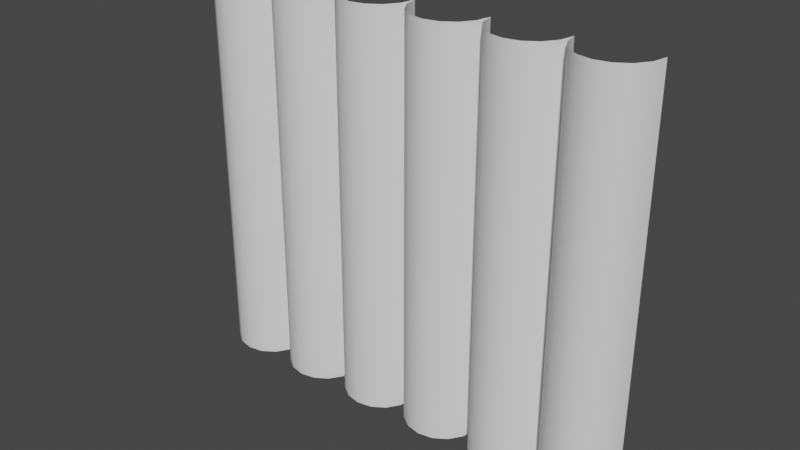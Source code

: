 # Source: Curtains.blend  (saved by Blender 3.6.11; exported with 4.5.12 LTS)
import bpy
from mathutils import Matrix  # noqa: F401  (used for matrix-valued properties, if any)

bpy.ops.wm.read_factory_settings(use_empty=True)
scene = bpy.context.scene
scene.name = 'Scene'

# ---- node groups
ng_auto_smooth = bpy.data.node_groups.new('Auto Smooth', 'GeometryNodeTree')
_s = ng_auto_smooth.interface.new_socket(name='Geometry', in_out='OUTPUT', socket_type='NodeSocketGeometry')
_s = ng_auto_smooth.interface.new_socket(name='Geometry', in_out='INPUT', socket_type='NodeSocketGeometry')
_s = ng_auto_smooth.interface.new_socket(name='Angle', in_out='INPUT', socket_type='NodeSocketFloat')
_s.subtype = 'ANGLE'
_s.min_value = 0.0
_s.max_value = 3.142
ng_auto_smooth.is_modifier = True
_N = ng_auto_smooth.nodes; _L = ng_auto_smooth.links
n0 = _N.new('NodeGroupOutput'); n0.name = 'Group Output'; n0.location = (480, -100)
n1 = _N.new('NodeGroupInput'); n1.name = 'Group Input'; n1.location = (-420, -300)
n2 = _N.new('NodeGroupInput'); n2.name = 'Group Input.001'; n2.location = (-60, -100)
n3 = _N.new('GeometryNodeSetShadeSmooth'); n3.name = 'Set Shade Smooth'; n3.location = (120, -100)
n3.domain = 'EDGE'
n4 = _N.new('GeometryNodeSetShadeSmooth'); n4.name = 'Set Shade Smooth.001'; n4.location = (300, -100)
n5 = _N.new('GeometryNodeInputMeshEdgeAngle'); n5.name = 'Edge Angle'; n5.location = (-420, -220)
n6 = _N.new('GeometryNodeInputEdgeSmooth'); n6.name = 'Is Edge Smooth'; n6.location = (-60, -160)
n7 = _N.new('GeometryNodeInputShadeSmooth'); n7.name = 'Is Face Smooth'; n7.location = (-240, -340)
n8 = _N.new('FunctionNodeBooleanMath'); n8.name = 'Boolean Math'; n8.location = (-60, -220)
n9 = _N.new('FunctionNodeCompare'); n9.name = 'Compare'; n9.location = (-240, -180)
n9.operation = 'LESS_EQUAL'
_L.new(n5.outputs[0], n9.inputs[0])
_L.new(n4.outputs[0], n0.inputs[0])
_L.new(n1.outputs[1], n9.inputs[1])
_L.new(n9.outputs[0], n8.inputs[0])
_L.new(n7.outputs[0], n8.inputs[1])
_L.new(n2.outputs[0], n3.inputs[0])
_L.new(n6.outputs[0], n3.inputs[1])
_L.new(n3.outputs[0], n4.inputs[0])
_L.new(n8.outputs[0], n3.inputs[2])
n0.is_active_output = True

# ---- world
world_world = bpy.data.worlds.new('World'); scene.world = world_world
world_world.use_nodes = True; world_world.node_tree.nodes.clear()
_N = world_world.node_tree.nodes; _L = world_world.node_tree.links
n0 = _N.new('ShaderNodeOutputWorld'); n0.name = 'World Output'; n0.location = (300, 300)
n1 = _N.new('ShaderNodeBackground'); n1.name = 'Background'; n1.location = (10, 300)
n1.inputs[0].default_value = (0.05088, 0.05088, 0.05088, 1.0)
_L.new(n1.outputs[0], n0.inputs[0])
n0.is_active_output = True
world_world.color = (0.05088, 0.05088, 0.05088)
world_world.use_sun_shadow = False
world_world.sun_shadow_jitter_overblur = 0.0

# ---- meshes
me_cylinder = bpy.data.meshes.new('Cylinder')
me_cylinder.from_pydata([(-4.0, 0.6156, -10.5), (-4.0, 0.6156, 10.5), (-4.076, 0.2329, -10.5), (-4.076, 0.2329, 10.5), (-4.293, -0.09151, -10.5), (-4.293, -0.09151, 10.5), (-4.617, -0.3083, -10.5), (-4.617, -0.3083, 10.5), (-5.0, -0.3844, -10.5), (-5.0, -0.3844, 10.5), (-5.383, -0.3083, -10.5), (-5.383, -0.3083, 10.5), (-5.707, -0.09151, -10.5), (-5.707, -0.09151, 10.5), (-5.924, 0.2329, -10.5), (-5.924, 0.2329, 10.5), (-6.0, 0.6156, -10.5), (-6.0, 0.6156, 10.5), (-2.0, 0.6156, -10.5), (-2.0, 0.6156, 10.5), (-2.076, 0.2329, -10.5), (-2.076, 0.2329, 10.5), (-2.293, -0.09151, -10.5), (-2.293, -0.09151, 10.5), (-2.617, -0.3083, -10.5), (-2.617, -0.3083, 10.5), (-3.0, -0.3844, -10.5), (-3.0, -0.3844, 10.5), (-3.383, -0.3083, -10.5), (-3.383, -0.3083, 10.5), (-3.707, -0.09151, -10.5), (-3.707, -0.09151, 10.5), (-3.924, 0.2329, -10.5), (-3.924, 0.2329, 10.5), (-2.141e-07, 0.6156, -10.5), (-2.141e-07, 0.6156, 10.5), (-0.07612, 0.2329, -10.5), (-0.07612, 0.2329, 10.5), (-0.2929, -0.09151, -10.5), (-0.2929, -0.09151, 10.5), (-0.6173, -0.3083, -10.5), (-0.6173, -0.3083, 10.5), (-1.0, -0.3844, -10.5), (-1.0, -0.3844, 10.5), (-1.383, -0.3083, -10.5), (-1.383, -0.3083, 10.5), (-1.707, -0.09151, -10.5), (-1.707, -0.09151, 10.5), (-1.924, 0.2329, -10.5), (-1.924, 0.2329, 10.5), (2.0, 0.6156, -10.5), (2.0, 0.6156, 10.5), (1.924, 0.2329, -10.5), (1.924, 0.2329, 10.5), (1.707, -0.09151, -10.5), (1.707, -0.09151, 10.5), (1.383, -0.3083, -10.5), (1.383, -0.3083, 10.5), (1.0, -0.3844, -10.5), (1.0, -0.3844, 10.5), (0.6173, -0.3083, -10.5), (0.6173, -0.3083, 10.5), (0.2929, -0.09151, -10.5), (0.2929, -0.09151, 10.5), (0.07612, 0.2329, -10.5), (0.07612, 0.2329, 10.5), (4.0, 0.6156, -10.5), (4.0, 0.6156, 10.5), (3.924, 0.2329, -10.5), (3.924, 0.2329, 10.5), (3.707, -0.09151, -10.5), (3.707, -0.09151, 10.5), (3.383, -0.3083, -10.5), (3.383, -0.3083, 10.5), (3.0, -0.3844, -10.5), (3.0, -0.3844, 10.5), (2.617, -0.3083, -10.5), (2.617, -0.3083, 10.5), (2.293, -0.09151, -10.5), (2.293, -0.09151, 10.5), (2.076, 0.2329, -10.5), (2.076, 0.2329, 10.5), (6.0, 0.6156, -10.5), (6.0, 0.6156, 10.5), (5.924, 0.2329, -10.5), (5.924, 0.2329, 10.5), (5.707, -0.09151, -10.5), (5.707, -0.09151, 10.5), (5.383, -0.3083, -10.5), (5.383, -0.3083, 10.5), (5.0, -0.3844, -10.5), (5.0, -0.3844, 10.5), (4.617, -0.3083, -10.5), (4.617, -0.3083, 10.5), (4.293, -0.09151, -10.5), (4.293, -0.09151, 10.5), (4.076, 0.2329, -10.5), (4.076, 0.2329, 10.5)], [], [(3, 5, 4, 2), (5, 7, 6, 4), (7, 9, 8, 6), (9, 11, 10, 8), (11, 13, 12, 10), (13, 15, 14, 12), (15, 17, 16, 14), (1, 3, 2, 0), (21, 23, 22, 20), (23, 25, 24, 22), (25, 27, 26, 24), (27, 29, 28, 26), (29, 31, 30, 28), (31, 33, 32, 30), (33, 1, 0, 32), (19, 21, 20, 18), (37, 39, 38, 36), (39, 41, 40, 38), (41, 43, 42, 40), (43, 45, 44, 42), (45, 47, 46, 44), (47, 49, 48, 46), (49, 19, 18, 48), (35, 37, 36, 34), (53, 55, 54, 52), (55, 57, 56, 54), (57, 59, 58, 56), (59, 61, 60, 58), (61, 63, 62, 60), (63, 65, 64, 62), (65, 35, 34, 64), (51, 53, 52, 50), (69, 71, 70, 68), (71, 73, 72, 70), (73, 75, 74, 72), (75, 77, 76, 74), (77, 79, 78, 76), (79, 81, 80, 78), (81, 51, 50, 80), (67, 69, 68, 66), (85, 87, 86, 84), (87, 89, 88, 86), (89, 91, 90, 88), (91, 93, 92, 90), (93, 95, 94, 92), (95, 97, 96, 94), (97, 67, 66, 96), (83, 85, 84, 82)])
me_cylinder.polygons.foreach_set('use_smooth', [True] * 48)
_uv = me_cylinder.uv_layers.new(name='UVMap')
_uv.uv.foreach_set('vector', [0.6875, 1.0, 0.625, 1.0, 0.625, 0.5, 0.6875, 0.5, 0.625, 1.0, 0.5625, 1.0, 0.5625, 0.5, 0.625, 0.5, 0.5625, 1.0, 0.5, 1.0, 0.5, 0.5, 0.5625, 0.5, 0.5, 1.0, 0.4375, 1.0, 0.4375, 0.5, 0.5, 0.5, 0.4375, 1.0, 0.375, 1.0, 0.375, 0.5, 0.4375, 0.5, 0.375, 1.0, 0.3125, 1.0, 0.3125, 0.5, 0.375, 0.5, 0.3125, 1.0, 0.25, 1.0, 0.25, 0.5, 0.3125, 0.5, 0.75, 1.0, 0.6875, 1.0, 0.6875, 0.5, 0.75, 0.5, 0.6875, 1.0, 0.625, 1.0, 0.625, 0.5, 0.6875, 0.5, 0.625, 1.0, 0.5625, 1.0, 0.5625, 0.5, 0.625, 0.5, 0.5625, 1.0, 0.5, 1.0, 0.5, 0.5, 0.5625, 0.5, 0.5, 1.0, 0.4375, 1.0, 0.4375, 0.5, 0.5, 0.5, 0.4375, 1.0, 0.375, 1.0, 0.375, 0.5, 0.4375, 0.5, 0.375, 1.0, 0.3125, 1.0, 0.3125, 0.5, 0.375, 0.5, 0.3125, 1.0, 0.25, 1.0, 0.25, 0.5, 0.3125, 0.5, 0.75, 1.0, 0.6875, 1.0, 0.6875, 0.5, 0.75, 0.5, 0.6875, 1.0, 0.625, 1.0, 0.625, 0.5, 0.6875, 0.5, 0.625, 1.0, 0.5625, 1.0, 0.5625, 0.5, 0.625, 0.5, 0.5625, 1.0, 0.5, 1.0, 0.5, 0.5, 0.5625, 0.5, 0.5, 1.0, 0.4375, 1.0, 0.4375, 0.5, 0.5, 0.5, 0.4375, 1.0, 0.375, 1.0, 0.375, 0.5, 0.4375, 0.5, 0.375, 1.0, 0.3125, 1.0, 0.3125, 0.5, 0.375, 0.5, 0.3125, 1.0, 0.25, 1.0, 0.25, 0.5, 0.3125, 0.5, 0.75, 1.0, 0.6875, 1.0, 0.6875, 0.5, 0.75, 0.5, 0.6875, 1.0, 0.625, 1.0, 0.625, 0.5, 0.6875, 0.5, 0.625, 1.0, 0.5625, 1.0, 0.5625, 0.5, 0.625, 0.5, 0.5625, 1.0, 0.5, 1.0, 0.5, 0.5, 0.5625, 0.5, 0.5, 1.0, 0.4375, 1.0, 0.4375, 0.5, 0.5, 0.5, 0.4375, 1.0, 0.375, 1.0, 0.375, 0.5, 0.4375, 0.5, 0.375, 1.0, 0.3125, 1.0, 0.3125, 0.5, 0.375, 0.5, 0.3125, 1.0, 0.25, 1.0, 0.25, 0.5, 0.3125, 0.5, 0.75, 1.0, 0.6875, 1.0, 0.6875, 0.5, 0.75, 0.5, 0.6875, 1.0, 0.625, 1.0, 0.625, 0.5, 0.6875, 0.5, 0.625, 1.0, 0.5625, 1.0, 0.5625, 0.5, 0.625, 0.5, 0.5625, 1.0, 0.5, 1.0, 0.5, 0.5, 0.5625, 0.5, 0.5, 1.0, 0.4375, 1.0, 0.4375, 0.5, 0.5, 0.5, 0.4375, 1.0, 0.375, 1.0, 0.375, 0.5, 0.4375, 0.5, 0.375, 1.0, 0.3125, 1.0, 0.3125, 0.5, 0.375, 0.5, 0.3125, 1.0, 0.25, 1.0, 0.25, 0.5, 0.3125, 0.5, 0.75, 1.0, 0.6875, 1.0, 0.6875, 0.5, 0.75, 0.5, 0.6875, 1.0, 0.625, 1.0, 0.625, 0.5, 0.6875, 0.5, 0.625, 1.0, 0.5625, 1.0, 0.5625, 0.5, 0.625, 0.5, 0.5625, 1.0, 0.5, 1.0, 0.5, 0.5, 0.5625, 0.5, 0.5, 1.0, 0.4375, 1.0, 0.4375, 0.5, 0.5, 0.5, 0.4375, 1.0, 0.375, 1.0, 0.375, 0.5, 0.4375, 0.5, 0.375, 1.0, 0.3125, 1.0, 0.3125, 0.5, 0.375, 0.5, 0.3125, 1.0, 0.25, 1.0, 0.25, 0.5, 0.3125, 0.5, 0.75, 1.0, 0.6875, 1.0, 0.6875, 0.5, 0.75, 0.5])
me_cylinder.update()

# ---- objects
ob_cylinder = bpy.data.objects.new('Cylinder', me_cylinder)

# ---- transforms, parenting, visibility, modifiers, constraints
ob_cylinder.location = (0.0, 0.0, 0.0)
ob_cylinder.scale = (1.0, 1.0, 0.5)
_m = ob_cylinder.modifiers.new('Auto Smooth', 'NODES')
_m.node_group = ng_auto_smooth
_gi = [s.identifier for s in ng_auto_smooth.interface.items_tree if s.item_type == 'SOCKET' and s.in_out == 'INPUT']
_m[_gi[1]] = 0.5236  # Angle

# ---- collection membership
scene.collection.objects.link(ob_cylinder)

# ---- scene / render settings (as saved in the file)
scene.frame_start = 1; scene.frame_end = 250; scene.frame_set(1)
scene.render.engine = 'BLENDER_EEVEE_NEXT'
scene.cycles.sampling_pattern = 'TABULATED_SOBOL'
scene.view_settings.view_transform = 'Filmic'
bpy.context.view_layer.update()

# ---- added for rendering (the .blend has no active camera and no usable light): camera, sun
cam_auto = bpy.data.cameras.new('AutoCamera')
cam_auto.lens = 50.0
cam_auto.sensor_width = 36.0
cam_auto.clip_end = 1000.0
ob_auto_camera = bpy.data.objects.new('AutoCamera', cam_auto)
scene.collection.objects.link(ob_auto_camera)
ob_auto_camera.location = (14.7819, -17.6227, 11.8255)
ob_auto_camera.rotation_euler = (1.09748, -7.21219e-08, 0.694738)
scene.camera = ob_auto_camera
light_auto_sun = bpy.data.lights.new('AutoSun', 'SUN')
light_auto_sun.energy = 3.0
light_auto_sun.angle = 0.0523599
ob_auto_sun = bpy.data.objects.new('AutoSun', light_auto_sun)
scene.collection.objects.link(ob_auto_sun)
ob_auto_sun.rotation_euler = (0.872665, 0.174533, 0.523599)
bpy.context.view_layer.update()
